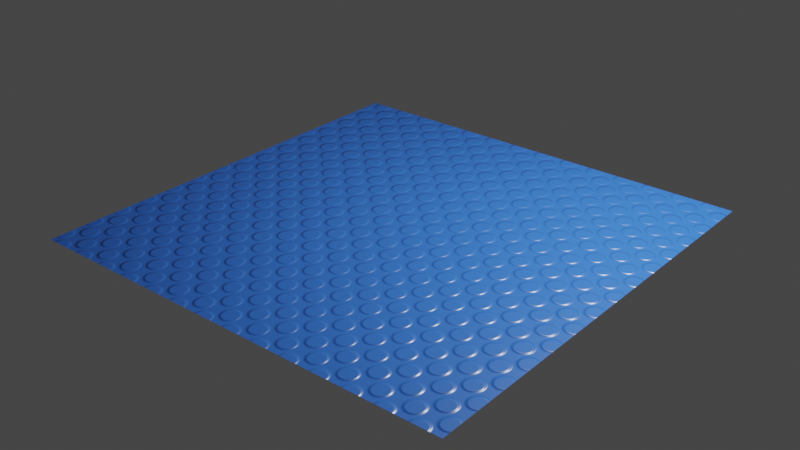 # Source: polka_dots.blend  (saved by Blender 4.0.36; exported with 4.5.12 LTS)
import bpy
from mathutils import Matrix  # noqa: F401  (used for matrix-valued properties, if any)

bpy.ops.wm.read_factory_settings(use_empty=True)
scene = bpy.context.scene
scene.name = 'Scene'

# ---- collections
col_collection = bpy.data.collections.new('Collection'); scene.collection.children.link(col_collection)

# ---- materials (node trees are filled in below, after node groups)
mat_polka_dots_01 = bpy.data.materials.new('polka_dots_01')
mat_polka_dots_01.displacement_method = 'DISPLACEMENT'

# ---- node groups
ng_coord_detect_012 = bpy.data.node_groups.new('COORD DETECT.012', 'ShaderNodeTree')
_s = ng_coord_detect_012.interface.new_socket(name='Vector', in_out='OUTPUT', socket_type='NodeSocketVector')
_s = ng_coord_detect_012.interface.new_socket(name='IF THEN USE', in_out='INPUT', socket_type='NodeSocketVector')
_s.min_value = -1e+04
_s.max_value = 1e+04
_s = ng_coord_detect_012.interface.new_socket(name='USING', in_out='INPUT', socket_type='NodeSocketVector')
_N = ng_coord_detect_012.nodes; _L = ng_coord_detect_012.links
n0 = _N.new('ShaderNodeMath'); n0.name = 'Math.003'; n0.location = (-30, 114)
n0.operation = 'GREATER_THAN'
n0.inputs[1].default_value = 0.0
n1 = _N.new('NodeReroute'); n1.name = 'Reroute.002'; n1.location = (-268, -117)
n1.width = 16
n1.socket_idname = 'NodeSocketVector'
n2 = _N.new('ShaderNodeVectorMath'); n2.name = 'Vector Math'; n2.location = (-200, 112)
n2.operation = 'LENGTH'
n3 = _N.new('ShaderNodeMix'); n3.name = 'Mix.002'; n3.location = (265, 37)
n3.data_type = 'RGBA'
n4 = _N.new('NodeGroupInput'); n4.name = 'Group Input'; n4.location = (-468, -2)
n5 = _N.new('NodeGroupOutput'); n5.name = 'Group Output'; n5.location = (455, -2)
_L.new(n4.outputs[0], n1.inputs[0])
_L.new(n4.outputs[1], n3.inputs[6])
_L.new(n3.outputs[2], n5.inputs[0])
_L.new(n1.outputs[0], n2.inputs[0])
_L.new(n2.outputs[1], n0.inputs[0])
_L.new(n0.outputs[0], n3.inputs[0])
_L.new(n1.outputs[0], n3.inputs[7])
n5.is_active_output = True
ng_normal_bake_048 = bpy.data.node_groups.new('normal_bake.048', 'ShaderNodeTree')
_s = ng_normal_bake_048.interface.new_socket(name='Vector', in_out='OUTPUT', socket_type='NodeSocketVector')
_s = ng_normal_bake_048.interface.new_socket(name='Color', in_out='INPUT', socket_type='NodeSocketVector')
_s.hide_value = True
_N = ng_normal_bake_048.nodes; _L = ng_normal_bake_048.links
n0 = _N.new('ShaderNodeVectorMath'); n0.name = 'Vector Math.001'; n0.location = (-4, -55)
n0.operation = 'DOT_PRODUCT'
n1 = _N.new('ShaderNodeVectorMath'); n1.name = 'Vector Math.005'; n1.location = (-264, -55)
n1.operation = 'CROSS_PRODUCT'
n2 = _N.new('ShaderNodeVectorMath'); n2.name = 'Vector Math.002'; n2.location = (-1, -219)
n2.operation = 'DOT_PRODUCT'
n3 = _N.new('NodeReroute'); n3.name = 'Reroute'; n3.location = (-85, 62)
n3.width = 16
n3.socket_idname = 'NodeSocketVector'
n4 = _N.new('ShaderNodeVectorMath'); n4.name = 'Vector Math'; n4.location = (2, 98)
n4.operation = 'DOT_PRODUCT'
n5 = _N.new('ShaderNodeCombineXYZ'); n5.name = 'Combine XYZ'; n5.location = (198, 2)
n6 = _N.new('ShaderNodeNewGeometry'); n6.name = 'Geometry'; n6.location = (-577, -273)
n7 = _N.new('ShaderNodeTangent'); n7.name = 'Tangent'; n7.location = (-579, 25)
n7.width = 232
n7.direction_type = 'UV_MAP'
n8 = _N.new('NodeGroupOutput'); n8.name = 'Group Output'; n8.location = (757, 49)
n9 = _N.new('NodeGroupInput'); n9.name = 'Group Input'; n9.location = (-552, 105)
n10 = _N.new('ShaderNodeVectorMath'); n10.name = 'Vector Math.004'; n10.location = (398, -39)
n10.hide = True
n10.inputs[1].default_value = (0.5, 0.5, 0.5)
n11 = _N.new('ShaderNodeVectorMath'); n11.name = 'Vector Math.003'; n11.location = (398, -4)
n11.hide = True
n11.operation = 'SCALE'
n11.inputs[3].default_value = 0.5
n12 = _N.new('ShaderNodeMath'); n12.name = 'sanctus_correct_normal_y'; n12.location = (0, 0)
n12.label = 'sanctus_correct_normal_y'
n12.operation = 'MULTIPLY'
n12.inputs[1].default_value = -1.0
_L.new(n4.outputs[1], n5.inputs[0])
_L.new(n2.outputs[1], n5.inputs[2])
_L.new(n3.outputs[0], n4.inputs[0])
_L.new(n3.outputs[0], n0.inputs[0])
_L.new(n3.outputs[0], n2.inputs[0])
_L.new(n7.outputs[0], n1.inputs[0])
_L.new(n6.outputs[1], n1.inputs[1])
_L.new(n7.outputs[0], n4.inputs[1])
_L.new(n1.outputs[0], n0.inputs[1])
_L.new(n6.outputs[1], n2.inputs[1])
_L.new(n9.outputs[0], n3.inputs[0])
_L.new(n5.outputs[0], n11.inputs[0])
_L.new(n10.outputs[0], n8.inputs[0])
_L.new(n11.outputs[0], n10.inputs[0])
_L.new(n0.outputs[1], n12.inputs[0])
_L.new(n12.outputs[0], n5.inputs[1])
n8.is_active_output = True
ng_polka_dots = bpy.data.node_groups.new('polka_dots', 'ShaderNodeTree')
_s = ng_polka_dots.interface.new_socket(name='Shader', in_out='OUTPUT', socket_type='NodeSocketShader')
_s = ng_polka_dots.interface.new_socket(name='Color Bake', in_out='OUTPUT', socket_type='NodeSocketColor')
_s = ng_polka_dots.interface.new_socket(name='Metallic Bake', in_out='OUTPUT', socket_type='NodeSocketFloat')
_s.subtype = 'FACTOR'
_s.min_value = 0.0
_s.max_value = 1.0
_s = ng_polka_dots.interface.new_socket(name='Roughness Bake', in_out='OUTPUT', socket_type='NodeSocketFloat')
_s.subtype = 'FACTOR'
_s.default_value = 0.85
_s.min_value = 0.0
_s.max_value = 1.0
_s = ng_polka_dots.interface.new_socket(name='Normal Bake', in_out='OUTPUT', socket_type='NodeSocketVector')
_s = ng_polka_dots.interface.new_socket(name='--SURFACE--', in_out='INPUT', socket_type='NodeSocketColor')
_s.hide_value = True
_s = ng_polka_dots.interface.new_socket(name='Base Color', in_out='INPUT', socket_type='NodeSocketColor')
_s = ng_polka_dots.interface.new_socket(name='Metallic', in_out='INPUT', socket_type='NodeSocketFloat')
_s.subtype = 'FACTOR'
_s.min_value = 0.0
_s.max_value = 1.0
_s = ng_polka_dots.interface.new_socket(name='Roughness', in_out='INPUT', socket_type='NodeSocketFloat')
_s.subtype = 'FACTOR'
_s.default_value = 0.85
_s.min_value = 0.0
_s.max_value = 1.0
_s = ng_polka_dots.interface.new_socket(name='--SHAPE--', in_out='INPUT', socket_type='NodeSocketFloat')
_s.hide_value = True
_s = ng_polka_dots.interface.new_socket(name='Rotation', in_out='INPUT', socket_type='NodeSocketFloat')
_s.default_value = 0.5
_s.min_value = 0.0
_s.max_value = 360.0
_s = ng_polka_dots.interface.new_socket(name='Dot Size', in_out='INPUT', socket_type='NodeSocketFloat')
_s.default_value = 1.0
_s.min_value = 0.0
_s.max_value = 1.0
_s = ng_polka_dots.interface.new_socket(name='Profile', in_out='INPUT', socket_type='NodeSocketFloat')
_s.subtype = 'FACTOR'
_s.default_value = 0.5
_s.min_value = 0.0
_s.max_value = 1.0
_s = ng_polka_dots.interface.new_socket(name='--OTHERS--', in_out='INPUT', socket_type='NodeSocketFloat')
_s.hide_value = True
_s = ng_polka_dots.interface.new_socket(name='Scale', in_out='INPUT', socket_type='NodeSocketFloat')
_s.default_value = 1.0
_s.min_value = -1e+04
_s.max_value = 1e+04
_s = ng_polka_dots.interface.new_socket(name='Bump', in_out='INPUT', socket_type='NodeSocketFloat')
_s.default_value = 1.0
_s.min_value = -1e+04
_s.max_value = 1e+04
_s = ng_polka_dots.interface.new_socket(name='Replace Vector', in_out='INPUT', socket_type='NodeSocketVector')
_s.min_value = -1e+04
_s.max_value = 1e+04
_s.hide_value = True
_N = ng_polka_dots.nodes; _L = ng_polka_dots.links
n0 = _N.new('NodeReroute'); n0.name = 'Reroute.001'; n0.location = (-1328, -437)
n0.width = 16
n0.socket_idname = 'NodeSocketVector'
n1 = _N.new('NodeGroupInput'); n1.name = 'Group Input'; n1.location = (-2752, -280)
n2 = _N.new('ShaderNodeTexCoord'); n2.name = 'Texture Coordinate'; n2.location = (-2490, -458)
n3 = _N.new('ShaderNodeMath'); n3.name = 'Math.015'; n3.location = (1669, -454)
n3.operation = 'MULTIPLY'
n4 = _N.new('ShaderNodeVectorMath'); n4.name = 'Vector Math.001'; n4.location = (-788, -70)
n4.operation = 'LENGTH'
n5 = _N.new('ShaderNodeMath'); n5.name = 'Math.002'; n5.location = (-554, -152)
n5.operation = 'MULTIPLY'
n5.inputs[1].default_value = 3.142
n6 = _N.new('ShaderNodeMath'); n6.name = 'Math'; n6.location = (-334, -140)
n6.operation = 'COSINE'
n7 = _N.new('NodeReroute'); n7.name = 'Reroute.002'; n7.location = (1130, -230)
n7.width = 16
n7.socket_idname = 'NodeSocketFloat'
n8 = _N.new('ShaderNodeMath'); n8.name = 'Math.006'; n8.location = (1262, -327)
n8.operation = 'MULTIPLY'
n8.inputs[1].default_value = 1.0
n9 = _N.new('ShaderNodeMath'); n9.name = 'Math.007'; n9.location = (1489, -391)
n9.operation = 'MULTIPLY'
n10 = _N.new('NodeReroute'); n10.name = 'Reroute'; n10.location = (-2134, -561)
n10.width = 16
n10.socket_idname = 'NodeSocketFloat'
n11 = _N.new('ShaderNodeMath'); n11.name = 'Math.014'; n11.location = (938, -688)
n11.operation = 'DIVIDE'
n11.inputs[0].default_value = 1.0
n12 = _N.new('NodeGroupInput'); n12.name = 'Group Input.001'; n12.location = (-406, -369)
n13 = _N.new('ShaderNodeMath'); n13.name = 'Math.001'; n13.location = (-169, -319)
n13.hide = True
n13.operation = 'SUBTRACT'
n13.inputs[0].default_value = 1.0
n14 = _N.new('ShaderNodeGroup'); n14.name = 'Group'; n14.location = (-2257, -199)
n14.node_tree = ng_coord_detect_012
n15 = _N.new('ShaderNodeVectorMath'); n15.name = 'Vector Math.003'; n15.location = (-1517, -435)
n15.hide = True
n15.operation = 'SUBTRACT'
n15.inputs[1].default_value = (0.5, 0.5, 0.0)
n16 = _N.new('ShaderNodeVectorMath'); n16.name = 'Vector Math'; n16.location = (-1817, -402)
n16.operation = 'SCALE'
n17 = _N.new('ShaderNodeVectorMath'); n17.name = 'Vector Math.002'; n17.location = (-1635, -407)
n17.operation = 'FRACTION'
n18 = _N.new('ShaderNodeMath'); n18.name = 'Math.008'; n18.location = (-2418, -126)
n18.operation = 'RADIANS'
n18.inputs[1].default_value = 45.0
n19 = _N.new('ShaderNodeCombineXYZ'); n19.name = 'Combine XYZ'; n19.location = (-2236, -47)
n20 = _N.new('NodeReroute'); n20.name = 'Reroute.003'; n20.location = (-1004, -348)
n20.width = 16
n20.socket_idname = 'NodeSocketVector'
n21 = _N.new('ShaderNodeVectorRotate'); n21.name = 'Vector Rotate'; n21.location = (-2037, -186)
n21.rotation_type = 'EULER_XYZ'
n21.inputs[3].default_value = 0.7261
n22 = _N.new('NodeReroute'); n22.name = 'Reroute.004'; n22.location = (2032, -472)
n22.width = 16
n22.socket_idname = 'NodeSocketFloat'
n23 = _N.new('ShaderNodeBump'); n23.name = 'Bump'; n23.location = (2167, -292)
n23.inputs[1].default_value = 1.0
n23.inputs[2].default_value = 1.0
n24 = _N.new('ShaderNodeBsdfPrincipled'); n24.name = 'Principled BSDF'; n24.location = (2394, 421)
n24.distribution = 'GGX'
n24.subsurface_method = 'RANDOM_WALK_SKIN'
n24.inputs[3].default_value = 1.45
n24.inputs[13].default_value = 0.3227
n24.inputs[27].default_value = (0.0, 0.0, 0.0, 1.0)
n24.inputs[28].default_value = 1.0
n25 = _N.new('NodeGroupInput'); n25.name = 'Group Input.002'; n25.location = (1141, 445)
n26 = _N.new('ShaderNodeMapRange'); n26.name = 'Map Range.002'; n26.location = (653, -242)
n26.interpolation_type = 'SMOOTHSTEP'
n27 = _N.new('ShaderNodeMapRange'); n27.name = 'Map Range'; n27.location = (168, -72)
n27.interpolation_type = 'SMOOTHSTEP'
n28 = _N.new('ShaderNodeGroup'); n28.name = 'Group.001'; n28.location = (2589, -264)
n28.node_tree = ng_normal_bake_048
n29 = _N.new('NodeGroupOutput'); n29.name = 'Group Output'; n29.location = (3133, -92)
_L.new(n1.outputs[5], n18.inputs[0])
_L.new(n24.outputs[0], n29.inputs[0])
_L.new(n22.outputs[0], n23.inputs[3])
_L.new(n8.outputs[0], n9.inputs[0])
_L.new(n18.outputs[0], n19.inputs[2])
_L.new(n7.outputs[0], n8.inputs[0])
_L.new(n2.outputs[2], n14.inputs[1])
_L.new(n14.outputs[0], n21.inputs[0])
_L.new(n1.outputs[11], n14.inputs[0])
_L.new(n10.outputs[0], n16.inputs[3])
_L.new(n25.outputs[1], n24.inputs[0])
_L.new(n25.outputs[3], n24.inputs[2])
_L.new(n25.outputs[2], n24.inputs[1])
_L.new(n1.outputs[9], n10.inputs[0])
_L.new(n10.outputs[0], n11.inputs[1])
_L.new(n11.outputs[0], n9.inputs[1])
_L.new(n9.outputs[0], n3.inputs[0])
_L.new(n25.outputs[1], n29.inputs[1])
_L.new(n25.outputs[2], n29.inputs[2])
_L.new(n25.outputs[3], n29.inputs[3])
_L.new(n23.outputs[0], n28.inputs[0])
_L.new(n23.outputs[0], n24.inputs[5])
_L.new(n5.outputs[0], n6.inputs[0])
_L.new(n4.outputs[1], n5.inputs[0])
_L.new(n20.outputs[0], n4.inputs[0])
_L.new(n16.outputs[0], n17.inputs[0])
_L.new(n17.outputs[0], n15.inputs[0])
_L.new(n15.outputs[0], n0.inputs[0])
_L.new(n27.outputs[0], n26.inputs[0])
_L.new(n26.outputs[0], n7.inputs[0])
_L.new(n6.outputs[0], n27.inputs[0])
_L.new(n12.outputs[10], n3.inputs[1])
_L.new(n13.outputs[0], n27.inputs[1])
_L.new(n12.outputs[6], n13.inputs[1])
_L.new(n12.outputs[7], n26.inputs[2])
_L.new(n0.outputs[0], n20.inputs[0])
_L.new(n21.outputs[0], n16.inputs[0])
_L.new(n19.outputs[0], n21.inputs[4])
_L.new(n3.outputs[0], n22.inputs[0])
_L.new(n28.outputs[0], n29.inputs[4])
n29.is_active_output = True

# ---- material node trees
mat_polka_dots_01.use_nodes = True; mat_polka_dots_01.node_tree.nodes.clear()
_N = mat_polka_dots_01.node_tree.nodes; _L = mat_polka_dots_01.node_tree.links
n0 = _N.new('ShaderNodeOutputMaterial'); n0.name = 'Material Output'; n0.location = (165, -20)
n1 = _N.new('ShaderNodeGroup'); n1.name = 'Group.001'; n1.location = (-129, 25)
n1.width = 199
n1.node_tree = ng_polka_dots
n1.inputs[0].default_value = (0.0, 0.0, 0.0, 1.0)
n1.inputs[1].default_value = (0.01154, 0.05172, 0.2226, 1.0)
n1.inputs[2].default_value = 0.0
n1.inputs[3].default_value = 0.336
n1.inputs[4].default_value = 0.0
n1.inputs[5].default_value = 45.0
n1.inputs[6].default_value = 1.0
n1.inputs[7].default_value = 0.5531
n1.inputs[8].default_value = 0.0
n1.inputs[9].default_value = 20.0
n1.inputs[10].default_value = 0.1
n1.inputs[11].default_value = (0.0, 0.0, 0.0)
_L.new(n1.outputs[0], n0.inputs[0])
n0.is_active_output = True

# ---- world
world_world = bpy.data.worlds.new('World'); scene.world = world_world
world_world.use_nodes = True; world_world.node_tree.nodes.clear()
_N = world_world.node_tree.nodes; _L = world_world.node_tree.links
n0 = _N.new('ShaderNodeBackground'); n0.name = 'Background'; n0.location = (10, 300)
n0.inputs[0].default_value = (0.05, 0.05, 0.05, 1.0)
n1 = _N.new('ShaderNodeOutputWorld'); n1.name = 'World Output'; n1.location = (300, 300)
_L.new(n0.outputs[0], n1.inputs[0])
n1.is_active_output = True
world_world.use_sun_shadow = False
world_world.sun_shadow_jitter_overblur = 0.0

# ---- lights
light_point = bpy.data.lights.new('Point', 'POINT')
light_point.transmission_factor = 0.0
light_point.use_soft_falloff = False
light_point.energy = 500.0
light_point.shadow_soft_size = 0.25
light_point.shadow_maximum_resolution = 0.006
light_point.use_absolute_resolution = True

# ---- meshes
me_plane = bpy.data.meshes.new('Plane')
me_plane.from_pydata([(-1.0, -1.0, 0.0), (1.0, -1.0, 0.0), (-1.0, 1.0, 0.0), (1.0, 1.0, 0.0)], [], [(0, 1, 3, 2)])
_uv = me_plane.uv_layers.new(name='UVMap')
_uv.uv.foreach_set('vector', [0.0, 0.0, 1.0, 0.0, 1.0, 1.0, 0.0, 1.0])
me_plane.materials.append(mat_polka_dots_01)
me_plane.use_remesh_fix_poles = True
me_plane.use_remesh_preserve_attributes = False
me_plane.update()

# ---- objects
ob_plane = bpy.data.objects.new('Plane', me_plane)
ob_point = bpy.data.objects.new('Point', light_point)

# ---- transforms, parenting, visibility, modifiers, constraints
ob_plane.location = (0.0, 0.0, 0.0)
ob_plane.cycles.use_adaptive_subdivision = True
_m = ob_plane.modifiers.new('Subdivision', 'SUBSURF')
_m.subdivision_type = 'SIMPLE'
ob_point.location = (1.052, 0.5962, 1.663)

# ---- collection membership
col_collection.objects.link(ob_plane)
col_collection.objects.link(ob_point)

# ---- scene / render settings (as saved in the file)
scene.frame_start = 1; scene.frame_end = 250; scene.frame_set(68)
scene.render.engine = 'CYCLES'
scene.cycles.feature_set = 'EXPERIMENTAL'
scene.cycles.use_denoising = False
scene.cycles.sampling_pattern = 'TABULATED_SOBOL'
scene.cycles.use_light_tree = False
scene.cycles.preview_dicing_rate = 1.0
scene.eevee.use_taa_reprojection = False
scene.view_settings.view_transform = 'Filmic'
bpy.context.view_layer.update()

# ---- added for rendering (the .blend has no active camera): camera
cam_auto = bpy.data.cameras.new('AutoCamera')
cam_auto.lens = 50.0
cam_auto.sensor_width = 36.0
cam_auto.clip_end = 1000.0
ob_auto_camera = bpy.data.objects.new('AutoCamera', cam_auto)
scene.collection.objects.link(ob_auto_camera)
ob_auto_camera.location = (2.61693, -3.14032, 2.09354)
ob_auto_camera.rotation_euler = (1.09748, -7.21219e-08, 0.694738)
scene.camera = ob_auto_camera
bpy.context.view_layer.update()
